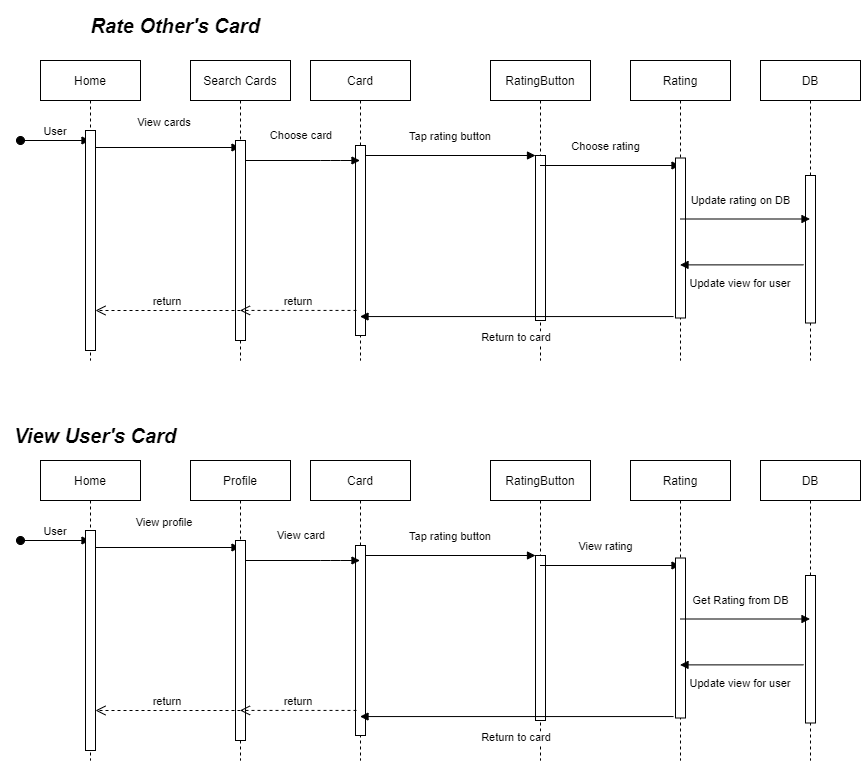

The diagram above was exported from draw.io. Its source (the exported page's mxGraphModel, read from the mxfile embedded in the PNG):
<mxGraphModel dx="1422" dy="762" grid="1" gridSize="10" guides="1" tooltips="1" connect="1" arrows="1" fold="1" page="1" pageScale="1" pageWidth="850" pageHeight="1100" math="0" shadow="0">
  <root>
    <mxCell id="0" />
    <mxCell id="1" parent="0" />
    <mxCell id="3nuBFxr9cyL0pnOWT2aG-1" value="Card" style="shape=umlLifeline;perimeter=lifelinePerimeter;container=1;collapsible=0;recursiveResize=0;rounded=0;shadow=0;strokeWidth=1;" parent="1" vertex="1">
      <mxGeometry x="400" y="80" width="100" height="300" as="geometry" />
    </mxCell>
    <mxCell id="3nuBFxr9cyL0pnOWT2aG-2" value="" style="points=[];perimeter=orthogonalPerimeter;rounded=0;shadow=0;strokeWidth=1;" parent="3nuBFxr9cyL0pnOWT2aG-1" vertex="1">
      <mxGeometry x="45" y="85" width="10" height="190" as="geometry" />
    </mxCell>
    <mxCell id="3nuBFxr9cyL0pnOWT2aG-5" value="RatingButton" style="shape=umlLifeline;perimeter=lifelinePerimeter;container=1;collapsible=0;recursiveResize=0;rounded=0;shadow=0;strokeWidth=1;" parent="1" vertex="1">
      <mxGeometry x="580" y="80" width="100" height="300" as="geometry" />
    </mxCell>
    <mxCell id="3nuBFxr9cyL0pnOWT2aG-6" value="" style="points=[];perimeter=orthogonalPerimeter;rounded=0;shadow=0;strokeWidth=1;" parent="3nuBFxr9cyL0pnOWT2aG-5" vertex="1">
      <mxGeometry x="45" y="95" width="10" height="165" as="geometry" />
    </mxCell>
    <mxCell id="3nuBFxr9cyL0pnOWT2aG-8" value="Tap rating button" style="verticalAlign=bottom;endArrow=block;entryX=0;entryY=0;shadow=0;strokeWidth=1;" parent="1" source="3nuBFxr9cyL0pnOWT2aG-2" target="3nuBFxr9cyL0pnOWT2aG-6" edge="1">
      <mxGeometry y="10" relative="1" as="geometry">
        <mxPoint x="555" y="175" as="sourcePoint" />
        <mxPoint as="offset" />
      </mxGeometry>
    </mxCell>
    <mxCell id="qjbDz7PJnRyzzRurpuyl-4" value="Choose rating" style="verticalAlign=bottom;endArrow=block;shadow=0;strokeWidth=1;" edge="1" parent="1">
      <mxGeometry x="-0.0588" y="10" relative="1" as="geometry">
        <mxPoint x="629.5" y="185" as="sourcePoint" />
        <mxPoint x="769.5" y="185" as="targetPoint" />
        <mxPoint as="offset" />
      </mxGeometry>
    </mxCell>
    <mxCell id="qjbDz7PJnRyzzRurpuyl-7" value="View cards" style="verticalAlign=bottom;endArrow=block;shadow=0;strokeWidth=1;exitX=0.53;exitY=0.29;exitDx=0;exitDy=0;exitPerimeter=0;" edge="1" parent="1" source="qjbDz7PJnRyzzRurpuyl-8" target="qjbDz7PJnRyzzRurpuyl-18">
      <mxGeometry x="-0.0303" y="16" relative="1" as="geometry">
        <mxPoint x="350" y="170" as="sourcePoint" />
        <mxPoint x="430" y="170" as="targetPoint" />
        <mxPoint as="offset" />
      </mxGeometry>
    </mxCell>
    <mxCell id="3nuBFxr9cyL0pnOWT2aG-3" value="User" style="verticalAlign=bottom;startArrow=oval;endArrow=block;startSize=8;shadow=0;strokeWidth=1;" parent="1" target="qjbDz7PJnRyzzRurpuyl-8" edge="1">
      <mxGeometry relative="1" as="geometry">
        <mxPoint x="110" y="160" as="sourcePoint" />
        <mxPoint x="145" y="160" as="targetPoint" />
      </mxGeometry>
    </mxCell>
    <mxCell id="qjbDz7PJnRyzzRurpuyl-8" value="Home" style="shape=umlLifeline;perimeter=lifelinePerimeter;container=1;collapsible=0;recursiveResize=0;rounded=0;shadow=0;strokeWidth=1;" vertex="1" parent="1">
      <mxGeometry x="130" y="80" width="100" height="300" as="geometry" />
    </mxCell>
    <mxCell id="qjbDz7PJnRyzzRurpuyl-9" value="" style="points=[];perimeter=orthogonalPerimeter;rounded=0;shadow=0;strokeWidth=1;" vertex="1" parent="qjbDz7PJnRyzzRurpuyl-8">
      <mxGeometry x="45" y="70" width="10" height="220" as="geometry" />
    </mxCell>
    <mxCell id="qjbDz7PJnRyzzRurpuyl-12" value="Rating" style="shape=umlLifeline;perimeter=lifelinePerimeter;container=1;collapsible=0;recursiveResize=0;rounded=0;shadow=0;strokeWidth=1;" vertex="1" parent="1">
      <mxGeometry x="720" y="80" width="100" height="300" as="geometry" />
    </mxCell>
    <mxCell id="qjbDz7PJnRyzzRurpuyl-13" value="" style="points=[];perimeter=orthogonalPerimeter;rounded=0;shadow=0;strokeWidth=1;" vertex="1" parent="qjbDz7PJnRyzzRurpuyl-12">
      <mxGeometry x="45" y="97.5" width="10" height="160" as="geometry" />
    </mxCell>
    <mxCell id="qjbDz7PJnRyzzRurpuyl-14" value="DB" style="shape=umlLifeline;perimeter=lifelinePerimeter;container=1;collapsible=0;recursiveResize=0;rounded=0;shadow=0;strokeWidth=1;" vertex="1" parent="1">
      <mxGeometry x="850" y="80" width="100" height="300" as="geometry" />
    </mxCell>
    <mxCell id="qjbDz7PJnRyzzRurpuyl-15" value="" style="points=[];perimeter=orthogonalPerimeter;rounded=0;shadow=0;strokeWidth=1;" vertex="1" parent="qjbDz7PJnRyzzRurpuyl-14">
      <mxGeometry x="45" y="115" width="10" height="147.5" as="geometry" />
    </mxCell>
    <mxCell id="qjbDz7PJnRyzzRurpuyl-16" value="Update rating on DB" style="verticalAlign=bottom;endArrow=block;shadow=0;strokeWidth=1;" edge="1" parent="1">
      <mxGeometry x="-0.0588" y="10" relative="1" as="geometry">
        <mxPoint x="769.5" y="238.5" as="sourcePoint" />
        <mxPoint x="899.5" y="238.5" as="targetPoint" />
        <mxPoint as="offset" />
      </mxGeometry>
    </mxCell>
    <mxCell id="qjbDz7PJnRyzzRurpuyl-17" value="Update view for user" style="verticalAlign=bottom;endArrow=block;shadow=0;strokeWidth=1;exitX=-0.2;exitY=0.606;exitDx=0;exitDy=0;exitPerimeter=0;" edge="1" parent="1" source="qjbDz7PJnRyzzRurpuyl-15">
      <mxGeometry x="0.0202" y="28" relative="1" as="geometry">
        <mxPoint x="784" y="427.5" as="sourcePoint" />
        <mxPoint x="769.5" y="284.385" as="targetPoint" />
        <mxPoint as="offset" />
      </mxGeometry>
    </mxCell>
    <mxCell id="qjbDz7PJnRyzzRurpuyl-18" value="Search Cards" style="shape=umlLifeline;perimeter=lifelinePerimeter;container=1;collapsible=0;recursiveResize=0;rounded=0;shadow=0;strokeWidth=1;" vertex="1" parent="1">
      <mxGeometry x="280" y="80" width="100" height="300" as="geometry" />
    </mxCell>
    <mxCell id="qjbDz7PJnRyzzRurpuyl-19" value="" style="points=[];perimeter=orthogonalPerimeter;rounded=0;shadow=0;strokeWidth=1;" vertex="1" parent="qjbDz7PJnRyzzRurpuyl-18">
      <mxGeometry x="45" y="80" width="10" height="200" as="geometry" />
    </mxCell>
    <mxCell id="qjbDz7PJnRyzzRurpuyl-20" value="Choose card" style="verticalAlign=bottom;endArrow=block;shadow=0;strokeWidth=1;" edge="1" parent="1" source="qjbDz7PJnRyzzRurpuyl-19" target="3nuBFxr9cyL0pnOWT2aG-1">
      <mxGeometry x="-0.0303" y="16" relative="1" as="geometry">
        <mxPoint x="343.5" y="170" as="sourcePoint" />
        <mxPoint x="400" y="170" as="targetPoint" />
        <mxPoint as="offset" />
        <Array as="points">
          <mxPoint x="420" y="180" />
        </Array>
      </mxGeometry>
    </mxCell>
    <mxCell id="qjbDz7PJnRyzzRurpuyl-21" value="return" style="verticalAlign=bottom;endArrow=open;dashed=1;endSize=8;shadow=0;strokeWidth=1;exitX=0.1;exitY=0.868;exitDx=0;exitDy=0;exitPerimeter=0;" edge="1" parent="1" source="3nuBFxr9cyL0pnOWT2aG-2" target="qjbDz7PJnRyzzRurpuyl-18">
      <mxGeometry relative="1" as="geometry">
        <mxPoint x="340" y="380" as="targetPoint" />
        <mxPoint x="440" y="379.9999999999998" as="sourcePoint" />
      </mxGeometry>
    </mxCell>
    <mxCell id="qjbDz7PJnRyzzRurpuyl-22" value="return" style="verticalAlign=bottom;endArrow=open;dashed=1;endSize=8;shadow=0;strokeWidth=1;exitX=0.5;exitY=0.85;exitDx=0;exitDy=0;exitPerimeter=0;" edge="1" parent="1" source="qjbDz7PJnRyzzRurpuyl-19" target="qjbDz7PJnRyzzRurpuyl-9">
      <mxGeometry relative="1" as="geometry">
        <mxPoint x="190" y="330.00000000000006" as="targetPoint" />
        <mxPoint x="306.5" y="330.00000000000006" as="sourcePoint" />
      </mxGeometry>
    </mxCell>
    <mxCell id="qjbDz7PJnRyzzRurpuyl-24" value="Return to card" style="verticalAlign=bottom;endArrow=block;shadow=0;strokeWidth=1;exitX=-0.2;exitY=0.991;exitDx=0;exitDy=0;exitPerimeter=0;" edge="1" parent="1" source="qjbDz7PJnRyzzRurpuyl-13" target="3nuBFxr9cyL0pnOWT2aG-1">
      <mxGeometry y="30" relative="1" as="geometry">
        <mxPoint x="700" y="320" as="sourcePoint" />
        <mxPoint x="520" y="336" as="targetPoint" />
        <mxPoint as="offset" />
      </mxGeometry>
    </mxCell>
    <mxCell id="qjbDz7PJnRyzzRurpuyl-25" value="Card" style="shape=umlLifeline;perimeter=lifelinePerimeter;container=1;collapsible=0;recursiveResize=0;rounded=0;shadow=0;strokeWidth=1;" vertex="1" parent="1">
      <mxGeometry x="400" y="480" width="100" height="300" as="geometry" />
    </mxCell>
    <mxCell id="qjbDz7PJnRyzzRurpuyl-26" value="" style="points=[];perimeter=orthogonalPerimeter;rounded=0;shadow=0;strokeWidth=1;" vertex="1" parent="qjbDz7PJnRyzzRurpuyl-25">
      <mxGeometry x="45" y="85" width="10" height="190" as="geometry" />
    </mxCell>
    <mxCell id="qjbDz7PJnRyzzRurpuyl-27" value="RatingButton" style="shape=umlLifeline;perimeter=lifelinePerimeter;container=1;collapsible=0;recursiveResize=0;rounded=0;shadow=0;strokeWidth=1;" vertex="1" parent="1">
      <mxGeometry x="580" y="480" width="100" height="300" as="geometry" />
    </mxCell>
    <mxCell id="qjbDz7PJnRyzzRurpuyl-28" value="" style="points=[];perimeter=orthogonalPerimeter;rounded=0;shadow=0;strokeWidth=1;" vertex="1" parent="qjbDz7PJnRyzzRurpuyl-27">
      <mxGeometry x="45" y="95" width="10" height="165" as="geometry" />
    </mxCell>
    <mxCell id="qjbDz7PJnRyzzRurpuyl-29" value="Tap rating button" style="verticalAlign=bottom;endArrow=block;entryX=0;entryY=0;shadow=0;strokeWidth=1;" edge="1" parent="1" source="qjbDz7PJnRyzzRurpuyl-26" target="qjbDz7PJnRyzzRurpuyl-28">
      <mxGeometry y="10" relative="1" as="geometry">
        <mxPoint x="555" y="575" as="sourcePoint" />
        <mxPoint as="offset" />
      </mxGeometry>
    </mxCell>
    <mxCell id="qjbDz7PJnRyzzRurpuyl-30" value="View rating" style="verticalAlign=bottom;endArrow=block;shadow=0;strokeWidth=1;" edge="1" parent="1">
      <mxGeometry x="-0.0588" y="10" relative="1" as="geometry">
        <mxPoint x="629.5" y="585" as="sourcePoint" />
        <mxPoint x="769.5" y="585" as="targetPoint" />
        <mxPoint as="offset" />
      </mxGeometry>
    </mxCell>
    <mxCell id="qjbDz7PJnRyzzRurpuyl-31" value="View profile" style="verticalAlign=bottom;endArrow=block;shadow=0;strokeWidth=1;exitX=0.53;exitY=0.29;exitDx=0;exitDy=0;exitPerimeter=0;" edge="1" parent="1" source="qjbDz7PJnRyzzRurpuyl-33" target="qjbDz7PJnRyzzRurpuyl-41">
      <mxGeometry x="-0.0303" y="16" relative="1" as="geometry">
        <mxPoint x="350" y="570" as="sourcePoint" />
        <mxPoint x="430" y="570" as="targetPoint" />
        <mxPoint as="offset" />
      </mxGeometry>
    </mxCell>
    <mxCell id="qjbDz7PJnRyzzRurpuyl-32" value="User" style="verticalAlign=bottom;startArrow=oval;endArrow=block;startSize=8;shadow=0;strokeWidth=1;" edge="1" parent="1" target="qjbDz7PJnRyzzRurpuyl-33">
      <mxGeometry relative="1" as="geometry">
        <mxPoint x="110" y="560" as="sourcePoint" />
        <mxPoint x="145" y="560" as="targetPoint" />
      </mxGeometry>
    </mxCell>
    <mxCell id="qjbDz7PJnRyzzRurpuyl-33" value="Home" style="shape=umlLifeline;perimeter=lifelinePerimeter;container=1;collapsible=0;recursiveResize=0;rounded=0;shadow=0;strokeWidth=1;" vertex="1" parent="1">
      <mxGeometry x="130" y="480" width="100" height="300" as="geometry" />
    </mxCell>
    <mxCell id="qjbDz7PJnRyzzRurpuyl-34" value="" style="points=[];perimeter=orthogonalPerimeter;rounded=0;shadow=0;strokeWidth=1;" vertex="1" parent="qjbDz7PJnRyzzRurpuyl-33">
      <mxGeometry x="45" y="70" width="10" height="220" as="geometry" />
    </mxCell>
    <mxCell id="qjbDz7PJnRyzzRurpuyl-35" value="Rating" style="shape=umlLifeline;perimeter=lifelinePerimeter;container=1;collapsible=0;recursiveResize=0;rounded=0;shadow=0;strokeWidth=1;" vertex="1" parent="1">
      <mxGeometry x="720" y="480" width="100" height="300" as="geometry" />
    </mxCell>
    <mxCell id="qjbDz7PJnRyzzRurpuyl-36" value="" style="points=[];perimeter=orthogonalPerimeter;rounded=0;shadow=0;strokeWidth=1;" vertex="1" parent="qjbDz7PJnRyzzRurpuyl-35">
      <mxGeometry x="45" y="97.5" width="10" height="160" as="geometry" />
    </mxCell>
    <mxCell id="qjbDz7PJnRyzzRurpuyl-37" value="DB" style="shape=umlLifeline;perimeter=lifelinePerimeter;container=1;collapsible=0;recursiveResize=0;rounded=0;shadow=0;strokeWidth=1;" vertex="1" parent="1">
      <mxGeometry x="850" y="480" width="100" height="300" as="geometry" />
    </mxCell>
    <mxCell id="qjbDz7PJnRyzzRurpuyl-38" value="" style="points=[];perimeter=orthogonalPerimeter;rounded=0;shadow=0;strokeWidth=1;" vertex="1" parent="qjbDz7PJnRyzzRurpuyl-37">
      <mxGeometry x="45" y="115" width="10" height="147.5" as="geometry" />
    </mxCell>
    <mxCell id="qjbDz7PJnRyzzRurpuyl-39" value="Get Rating from DB" style="verticalAlign=bottom;endArrow=block;shadow=0;strokeWidth=1;" edge="1" parent="1">
      <mxGeometry x="-0.0588" y="10" relative="1" as="geometry">
        <mxPoint x="769.5" y="638.5" as="sourcePoint" />
        <mxPoint x="899.5" y="638.5" as="targetPoint" />
        <mxPoint as="offset" />
      </mxGeometry>
    </mxCell>
    <mxCell id="qjbDz7PJnRyzzRurpuyl-40" value="Update view for user" style="verticalAlign=bottom;endArrow=block;shadow=0;strokeWidth=1;exitX=-0.2;exitY=0.606;exitDx=0;exitDy=0;exitPerimeter=0;" edge="1" parent="1" source="qjbDz7PJnRyzzRurpuyl-38">
      <mxGeometry x="0.0202" y="28" relative="1" as="geometry">
        <mxPoint x="784" y="827.5" as="sourcePoint" />
        <mxPoint x="769.5" y="684.385" as="targetPoint" />
        <mxPoint as="offset" />
      </mxGeometry>
    </mxCell>
    <mxCell id="qjbDz7PJnRyzzRurpuyl-41" value="Profile" style="shape=umlLifeline;perimeter=lifelinePerimeter;container=1;collapsible=0;recursiveResize=0;rounded=0;shadow=0;strokeWidth=1;" vertex="1" parent="1">
      <mxGeometry x="280" y="480" width="100" height="300" as="geometry" />
    </mxCell>
    <mxCell id="qjbDz7PJnRyzzRurpuyl-42" value="" style="points=[];perimeter=orthogonalPerimeter;rounded=0;shadow=0;strokeWidth=1;" vertex="1" parent="qjbDz7PJnRyzzRurpuyl-41">
      <mxGeometry x="45" y="80" width="10" height="200" as="geometry" />
    </mxCell>
    <mxCell id="qjbDz7PJnRyzzRurpuyl-43" value="View card" style="verticalAlign=bottom;endArrow=block;shadow=0;strokeWidth=1;" edge="1" parent="1" source="qjbDz7PJnRyzzRurpuyl-42" target="qjbDz7PJnRyzzRurpuyl-25">
      <mxGeometry x="-0.0303" y="16" relative="1" as="geometry">
        <mxPoint x="343.5" y="570" as="sourcePoint" />
        <mxPoint x="400" y="570" as="targetPoint" />
        <mxPoint as="offset" />
        <Array as="points">
          <mxPoint x="420" y="580" />
        </Array>
      </mxGeometry>
    </mxCell>
    <mxCell id="qjbDz7PJnRyzzRurpuyl-44" value="return" style="verticalAlign=bottom;endArrow=open;dashed=1;endSize=8;shadow=0;strokeWidth=1;exitX=0.1;exitY=0.868;exitDx=0;exitDy=0;exitPerimeter=0;" edge="1" parent="1" source="qjbDz7PJnRyzzRurpuyl-26" target="qjbDz7PJnRyzzRurpuyl-41">
      <mxGeometry relative="1" as="geometry">
        <mxPoint x="340" y="780" as="targetPoint" />
        <mxPoint x="440" y="779.9999999999998" as="sourcePoint" />
      </mxGeometry>
    </mxCell>
    <mxCell id="qjbDz7PJnRyzzRurpuyl-45" value="return" style="verticalAlign=bottom;endArrow=open;dashed=1;endSize=8;shadow=0;strokeWidth=1;exitX=0.5;exitY=0.85;exitDx=0;exitDy=0;exitPerimeter=0;" edge="1" parent="1" source="qjbDz7PJnRyzzRurpuyl-42" target="qjbDz7PJnRyzzRurpuyl-34">
      <mxGeometry relative="1" as="geometry">
        <mxPoint x="190" y="730" as="targetPoint" />
        <mxPoint x="306.5" y="730" as="sourcePoint" />
      </mxGeometry>
    </mxCell>
    <mxCell id="qjbDz7PJnRyzzRurpuyl-46" value="Return to card" style="verticalAlign=bottom;endArrow=block;shadow=0;strokeWidth=1;exitX=-0.2;exitY=0.991;exitDx=0;exitDy=0;exitPerimeter=0;" edge="1" parent="1" source="qjbDz7PJnRyzzRurpuyl-36" target="qjbDz7PJnRyzzRurpuyl-25">
      <mxGeometry y="30" relative="1" as="geometry">
        <mxPoint x="700" y="720" as="sourcePoint" />
        <mxPoint x="520" y="736" as="targetPoint" />
        <mxPoint as="offset" />
      </mxGeometry>
    </mxCell>
    <mxCell id="qjbDz7PJnRyzzRurpuyl-47" value="&lt;b&gt;&lt;i&gt;&lt;font style=&quot;font-size: 20px&quot;&gt;Rate Other's Card&lt;/font&gt;&lt;/i&gt;&lt;/b&gt;" style="text;html=1;strokeColor=none;fillColor=none;align=center;verticalAlign=middle;whiteSpace=wrap;rounded=0;" vertex="1" parent="1">
      <mxGeometry x="170" y="20" width="190" height="50" as="geometry" />
    </mxCell>
    <mxCell id="qjbDz7PJnRyzzRurpuyl-48" value="&lt;span style=&quot;font-size: 20px&quot;&gt;&lt;b&gt;&lt;i&gt;View User's Card&lt;/i&gt;&lt;/b&gt;&lt;/span&gt;" style="text;html=1;strokeColor=none;fillColor=none;align=center;verticalAlign=middle;whiteSpace=wrap;rounded=0;" vertex="1" parent="1">
      <mxGeometry x="90" y="430" width="190" height="50" as="geometry" />
    </mxCell>
  </root>
</mxGraphModel>